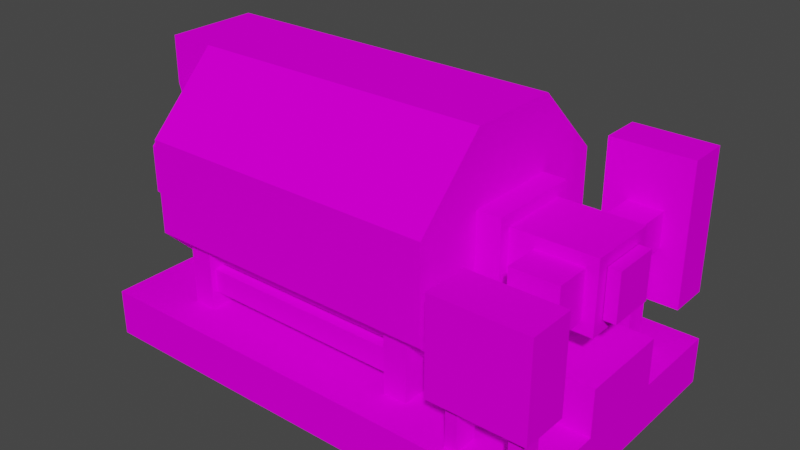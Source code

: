 # Source: boiler_multiblock.blend  (saved by Blender 2.83.19; exported with 4.5.12 LTS)
import bpy
from mathutils import Matrix  # noqa: F401  (used for matrix-valued properties, if any)

bpy.ops.wm.read_factory_settings(use_empty=True)
scene = bpy.context.scene
scene.name = 'Scene'

# ---- collections
col_collection = bpy.data.collections.new('Collection'); scene.collection.children.link(col_collection)
col_mesh = bpy.data.collections.new('Mesh'); scene.collection.children.link(col_mesh)
col_rig = bpy.data.collections.new('Rig'); scene.collection.children.link(col_rig)
col_collision = bpy.data.collections.new('Collision'); scene.collection.children.link(col_collision)
col_extras = bpy.data.collections.new('Extras'); scene.collection.children.link(col_extras)

# ---- images (referenced by path relative to the original .blend; pixels are not part of the script)
import os
ASSET_DIR = os.environ.get("B2B_ASSET_DIR", "")  # directory of the original .blend (textures are referenced by path, not embedded)
HERE = os.path.dirname(os.path.abspath(__file__))  # packed textures are extracted next to this script under _unpacked/

def load_image(name, relpath, width, height, colorspace="sRGB"):
    """Load a texture the original file referenced (path relative to the .blend, or extracted next to this script)."""
    p = next((c for c in (os.path.join(HERE, relpath), os.path.join(ASSET_DIR, relpath)) if relpath and os.path.exists(c)), "")
    if p:
        img = bpy.data.images.load(p, check_existing=True)
        img.name = name
    else:  # same state as the original file: an image datablock whose file is absent (Cycles renders it pink)
        img = bpy.data.images.new(name, width, height)
        img.source = "FILE"
        img.filepath = "//" + (relpath or name)
    img.colorspace_settings.name = colorspace
    return img
img_metal_multiblock_boiler = load_image('metal_multiblock_boiler', 'metal_multiblock_boiler', 1024, 1024, 'sRGB')
img_metal_multiblock_boiler_png = load_image('metal_multiblock_boiler.png', 'metal_multiblock_boiler.png', 1024, 1024, 'sRGB')

# ---- materials (node trees are filled in below, after node groups)
mat_boiler = bpy.data.materials.new('boiler')
mat_boiler.use_transparent_shadow = False
mat_boiler.roughness = 1.0
mat_boiler.specular_intensity = 0.0

# ---- material node trees
mat_boiler.use_nodes = True; mat_boiler.node_tree.nodes.clear()
_N = mat_boiler.node_tree.nodes; _L = mat_boiler.node_tree.links
n0 = _N.new('ShaderNodeBsdfPrincipled'); n0.name = 'Principled BSDF'; n0.location = (10, 300)
n0.distribution = 'GGX'
n0.subsurface_method = 'BURLEY'
n0.inputs[2].default_value = 1.0
n0.inputs[3].default_value = 1.45
n0.inputs[13].default_value = 0.0
n0.inputs[27].default_value = (0.0, 0.0, 0.0, 1.0)
n0.inputs[28].default_value = 1.0
n1 = _N.new('ShaderNodeOutputMaterial'); n1.name = 'Material Output'; n1.location = (300, 300)
n2 = _N.new('ShaderNodeTexImage'); n2.name = 'Image Texture'; n2.location = (-300, 600)
n2.image = img_metal_multiblock_boiler
n3 = _N.new('ShaderNodeTexImage'); n3.name = 'Image Texture.001'; n3.location = (-280, 280)
n3.image = img_metal_multiblock_boiler_png
n3.interpolation = 'Closest'
_L.new(n0.outputs[0], n1.inputs[0])
_L.new(n3.outputs[0], n0.inputs[0])
n1.is_active_output = True

# ---- world
world_world = bpy.data.worlds.new('World'); scene.world = world_world
world_world.use_nodes = True; world_world.node_tree.nodes.clear()
_N = world_world.node_tree.nodes; _L = world_world.node_tree.links
n0 = _N.new('ShaderNodeOutputWorld'); n0.name = 'World Output'; n0.location = (300, 300)
n1 = _N.new('ShaderNodeBackground'); n1.name = 'Background'; n1.location = (10, 300)
n1.inputs[0].default_value = (0.05088, 0.05088, 0.05088, 1.0)
_L.new(n1.outputs[0], n0.inputs[0])
n0.is_active_output = True
world_world.color = (0.05088, 0.05088, 0.05088)
world_world.use_sun_shadow = False
world_world.sun_shadow_jitter_overblur = 0.0

# ---- meshes
me_base = bpy.data.meshes.new('base')
me_base.from_pydata([(-1.875, 0.0, 0.0), (-1.875, 1.5, 0.0), (-1.5, 1.5, 0.0), (-1.5, 0.0, 0.0), (-1.875, 0.5, 0.5), (-1.875, 1.0, 0.5), (-1.5, 0.5, 0.5), (-1.5, 1.0, 0.5), (-1.5, 0.0, -1.0), (-1.5, 1.5, -1.0), (-1.875, 1.5, -1.0), (-1.875, 0.0, -1.0), (-1.5, 0.5, -1.5), (-1.5, 1.0, -1.5), (-1.875, 0.5, -1.5), (-1.875, 1.0, -1.5), (-1.5, 0.375, 0.0), (-1.875, 0.375, 0.0), (-2.0, 0.0, 0.0), (-1.5, 0.375, -1.0), (-2.0, 0.0, -1.0), (-1.875, 0.375, -1.0), (-1.5, 1.125, 0.0), (-2.0, 1.5, 0.0), (-1.875, 1.125, 0.0), (-1.5, 1.125, -1.0), (-1.875, 1.125, -1.0), (-2.0, 1.5, -1.0), (-1.5, 2.0, 0.0), (-2.0, 2.0, 0.0), (-1.5, 2.0, -1.0), (-2.0, 2.0, -1.0), (-1.5, -0.5, 0.0), (-2.0, -0.5, 0.0), (-1.5, -0.5, -1.0), (-2.0, -0.5, -1.0), (-1.875, 1.125, 0.0), (-1.875, 1.125, -1.0), (2.688, 0.5625, -0.875), (2.688, 0.9375, -0.875), (2.312, 0.9375, -0.875), (2.312, 0.5625, -0.875), (2.688, 0.5625, -1.0), (2.688, 0.9375, -1.0), (2.312, 0.5625, -1.0), (2.312, 0.9375, -1.0), (2.75, 0.5, 0.25), (2.75, 1.0, 0.25), (2.25, 1.0, 0.25), (2.25, 0.5, 0.25), (2.75, 0.5, -0.125), (2.75, 1.0, -0.125), (2.25, 0.5, -0.125), (2.25, 1.0, -0.125), (1.25, -0.3205, 0.5625), (1.25, -0.0705, 0.5625), (-1.0, -0.0705, 0.5625), (-1.0, -0.3205, 0.5625), (1.25, -0.3205, 0.4375), (1.25, -0.0705, 0.4375), (-1.0, -0.3205, 0.4375), (-1.0, -0.0705, 0.4375), (1.25, -0.3205, -1.438), (1.25, -0.0705, -1.438), (-1.0, -0.0705, -1.438), (-1.0, -0.3205, -1.438), (1.25, -0.3205, -1.562), (1.25, -0.0705, -1.562), (-1.0, -0.3205, -1.562), (-1.0, -0.0705, -1.562), (1.5, -0.5, 0.625), (1.5, 0.125, 0.625), (1.25, 0.125, 0.625), (1.25, -0.5, 0.625), (1.5, -0.5, 0.375), (1.5, -0.125, 0.375), (1.25, -0.5, 0.375), (1.25, -0.125, 0.375), (-1.0, -0.5, 0.625), (-1.0, 0.125, 0.625), (-1.25, 0.125, 0.625), (-1.25, -0.5, 0.625), (-1.0, -0.5, 0.375), (-1.0, -0.125, 0.375), (-1.25, -0.5, 0.375), (-1.25, -0.125, 0.375), (-1.25, -0.5, -1.625), (-1.25, 0.125, -1.625), (-1.0, 0.125, -1.625), (-1.0, -0.5, -1.625), (-1.25, -0.5, -1.375), (-1.25, -0.125, -1.375), (-1.0, -0.5, -1.375), (-1.0, -0.125, -1.375), (2.938, 0.0, -1.562), (2.938, 1.5, -1.562), (2.062, 1.5, -1.562), (2.062, 0.0, -1.562), (2.938, 0.0, -2.0), (2.938, 1.5, -2.0), (2.062, 0.0, -2.0), (2.062, 1.5, -2.0), (2.625, 0.625, -1.0), (2.625, 0.875, -1.0), (2.375, 0.875, -1.0), (2.375, 0.625, -1.0), (2.625, 0.625, -1.188), (2.625, 0.875, -1.188), (2.375, 0.625, -1.188), (2.375, 0.875, -1.188), (2.688, 0.5625, -1.188), (2.688, 0.9375, -1.188), (2.312, 0.9375, -1.188), (2.312, 0.5625, -1.188), (2.688, 0.5625, -1.562), (2.688, 0.9375, -1.562), (2.312, 0.5625, -1.562), (2.312, 0.9375, -1.562), (2.625, -0.375, -1.25), (2.625, 0.5625, -1.25), (2.375, 0.5625, -1.25), (2.375, -0.375, -1.25), (2.625, -0.375, -1.5), (2.625, 0.5625, -1.5), (2.375, -0.375, -1.5), (2.375, 0.5625, -1.5), (2.688, -0.5, -1.188), (2.688, -0.375, -1.188), (2.312, -0.375, -1.188), (2.312, -0.5, -1.188), (2.688, -0.5, -1.562), (2.688, -0.375, -1.562), (2.312, -0.5, -1.562), (2.312, -0.375, -1.562), (3.0, -0.5, 0.0), (3.0, 0.0, 0.0), (2.0, 0.0, 0.0), (2.0, -0.5, 0.0), (3.0, -0.5, -1.0), (3.0, 0.0, -1.0), (2.0, -0.5, -1.0), (2.0, 0.0, -1.0), (3.0, 0.5, -0.25), (3.0, 1.0, -0.25), (2.875, 1.0, -0.25), (2.875, 0.5, -0.25), (3.0, 0.5, -0.75), (3.0, 1.0, -0.75), (2.875, 0.5, -0.75), (2.875, 1.0, -0.75), (2.25, -0.5, 0.875), (2.25, 0.0, 0.875), (2.125, 0.0, 0.875), (2.125, -0.5, 0.875), (2.25, -0.5, 0.625), (2.25, 0.0, 0.625), (2.125, -0.5, 0.625), (2.125, 0.0, 0.625), (2.875, -0.5, 0.875), (2.875, 0.0, 0.875), (2.75, 0.0, 0.875), (2.75, -0.5, 0.875), (2.875, -0.5, 0.625), (2.875, 0.0, 0.625), (2.75, -0.5, 0.625), (2.75, 0.0, 0.625), (2.0, 0.25, 0.0), (2.0, 1.25, 0.0), (1.75, 1.25, 0.0), (1.75, 0.25, 0.0), (2.0, 0.25, -1.0), (2.0, 1.25, -1.0), (1.75, 0.25, -1.0), (1.75, 1.25, -1.0), (2.869, 0.375, -0.125), (2.869, 1.125, -0.125), (1.994, 1.125, -0.125), (1.994, 0.375, -0.125), (2.869, 0.375, -0.875), (2.869, 1.125, -0.875), (1.994, 0.375, -0.875), (1.994, 1.125, -0.875), (3.0, 0.0, 1.0), (3.0, 1.0, 1.0), (2.0, 1.0, 1.0), (2.0, 0.0, 1.0), (3.0, 0.0, 0.5), (3.0, 1.0, 0.5), (2.0, 0.0, 0.5), (2.0, 1.0, 0.5), (1.25, -0.5, -1.625), (1.25, 0.125, -1.625), (1.5, 0.125, -1.625), (1.5, -0.5, -1.625), (1.25, -0.5, -1.375), (1.25, -0.125, -1.375), (1.5, -0.5, -1.375), (1.5, -0.125, -1.375), (1.75, 2.0, -1.0), (1.75, 1.25, -1.75), (-1.5, 1.25, -1.75), (-1.5, 2.0, -1.0), (1.75, 2.0, 0.0), (1.75, 1.25, 0.75), (-1.5, 2.0, 0.0), (-1.5, 1.25, 0.75), (1.75, -0.5, 0.0), (1.75, 0.25, 0.75), (-1.5, 0.25, 0.75), (-1.5, -0.5, 0.0), (1.75, -0.5, -1.0), (1.75, 0.25, -1.75), (-1.5, -0.5, -1.0), (-1.5, 0.25, -1.75), (1.75, 1.25, 0.75), (-1.5, 1.25, 0.75), (1.75, 1.25, -1.75), (-1.5, 1.25, -1.75), (3.0, -1.0, 1.0), (3.0, -0.5, 1.0), (-2.0, -0.5, 1.0), (-2.0, -1.0, 1.0), (3.0, -1.0, -2.0), (3.0, -0.5, -2.0), (-2.0, -1.0, -2.0), (-2.0, -0.5, -2.0)], [], [(4, 5, 1, 0), (6, 7, 5, 4), (1, 5, 7, 2), (4, 0, 3, 6), (14, 15, 13, 12), (11, 10, 15, 14), (9, 13, 15, 10), (12, 8, 11, 14), (3, 16, 17, 18), (20, 21, 19, 8), (18, 17, 21, 20), (22, 2, 23, 24), (26, 27, 9, 25), (24, 23, 27, 26), (2, 28, 29, 23), (27, 31, 30, 9), (23, 29, 31, 27), (28, 30, 31, 29), (32, 3, 18, 33), (35, 20, 8, 34), (33, 18, 20, 35), (17, 36, 37, 21), (42, 43, 39, 38), (44, 45, 43, 42), (41, 40, 45, 44), (39, 43, 45, 40), (42, 38, 41, 44), (46, 47, 48, 49), (50, 51, 47, 46), (49, 48, 53, 52), (47, 51, 53, 48), (50, 46, 49, 52), (54, 55, 56, 57), (60, 61, 59, 58), (55, 59, 61, 56), (58, 54, 57, 60), (62, 63, 64, 65), (68, 69, 67, 66), (63, 67, 69, 64), (66, 62, 65, 68), (70, 71, 72, 73), (74, 75, 71, 70), (76, 77, 75, 74), (73, 72, 77, 76), (78, 79, 80, 81), (82, 83, 79, 78), (84, 85, 83, 82), (81, 80, 85, 84), (86, 87, 88, 89), (90, 91, 87, 86), (92, 93, 91, 90), (89, 88, 93, 92), (94, 95, 96, 97), (98, 99, 95, 94), (100, 101, 99, 98), (97, 96, 101, 100), (95, 99, 101, 96), (98, 94, 97, 100), (106, 107, 103, 102), (105, 104, 109, 108), (103, 107, 109, 104), (106, 102, 105, 108), (110, 111, 112, 113), (114, 115, 111, 110), (113, 112, 117, 116), (111, 115, 117, 112), (114, 110, 113, 116), (118, 119, 120, 121), (122, 123, 119, 118), (124, 125, 123, 122), (121, 120, 125, 124), (126, 127, 128, 129), (130, 131, 127, 126), (132, 133, 131, 130), (129, 128, 133, 132), (127, 131, 133, 128), (134, 135, 136, 137), (138, 139, 135, 134), (140, 141, 139, 138), (137, 136, 141, 140), (135, 139, 141, 136), (142, 143, 144, 145), (146, 147, 143, 142), (148, 149, 147, 146), (143, 147, 149, 144), (146, 142, 145, 148), (150, 151, 152, 153), (154, 155, 151, 150), (156, 157, 155, 154), (153, 152, 157, 156), (158, 159, 160, 161), (162, 163, 159, 158), (164, 165, 163, 162), (161, 160, 165, 164), (166, 167, 168, 169), (170, 171, 167, 166), (172, 173, 171, 170), (167, 171, 173, 168), (170, 166, 169, 172), (174, 175, 176, 177), (178, 179, 175, 174), (180, 181, 179, 178), (175, 179, 181, 176), (178, 174, 177, 180), (182, 183, 184, 185), (186, 187, 183, 182), (188, 189, 187, 186), (185, 184, 189, 188), (183, 187, 189, 184), (186, 182, 185, 188), (190, 191, 192, 193), (194, 195, 191, 190), (196, 197, 195, 194), (193, 192, 197, 196), (198, 199, 200, 201), (202, 203, 199, 198), (204, 205, 203, 202), (201, 200, 205, 204), (202, 198, 201, 204), (206, 207, 208, 209), (210, 211, 207, 206), (212, 213, 211, 210), (209, 208, 213, 212), (207, 214, 215, 208), (211, 216, 214, 207), (213, 217, 216, 211), (208, 215, 217, 213), (218, 219, 220, 221), (222, 223, 219, 218), (224, 225, 223, 222), (221, 220, 225, 224), (219, 223, 225, 220), (222, 218, 221, 224)])
_uv = me_base.uv_layers.new(name='UVMap')
_uv.uv.foreach_set('vector', [0.75, 0.5938, 0.75, 0.6562, 0.8125, 0.7188, 0.8125, 0.5312, 0.6719, 0.5625, 0.6719, 0.625, 0.625, 0.625, 0.625, 0.5625, 0.7188, 0.5625, 0.7188, 0.6484, 0.6719, 0.6484, 0.6719, 0.5625, 0.7188, 0.5625, 0.7188, 0.6484, 0.6719, 0.6484, 0.6719, 0.5625, 0.6719, 0.5625, 0.6719, 0.625, 0.625, 0.625, 0.625, 0.5625, 0.8125, 0.5312, 0.8125, 0.7188, 0.75, 0.6562, 0.75, 0.5938, 0.7188, 0.5625, 0.7188, 0.6484, 0.6719, 0.6484, 0.6719, 0.5625, 0.7188, 0.5625, 0.7188, 0.6484, 0.6719, 0.6484, 0.6719, 0.5625, 0.1094, 0.6719, 0.1094, 0.7188, 0.0625, 0.7188, 0.04688, 0.6719, 0.1094, 0.6719, 0.09375, 0.7188, 0.04688, 0.7188, 0.04688, 0.6719, 0.875, 0.8906, 0.875, 0.9375, 0.75, 0.9375, 0.75, 0.8906, 0.1094, 0.6719, 0.1094, 0.7188, 0.04688, 0.7188, 0.0625, 0.6719, 0.09375, 0.6719, 0.1094, 0.7188, 0.04688, 0.7188, 0.04688, 0.6719, 0.875, 0.8125, 0.875, 0.8594, 0.75, 0.8594, 0.75, 0.8125, 0.8125, 0.8125, 0.8125, 0.875, 0.75, 0.875, 0.75, 0.8125, 0.875, 0.8125, 0.875, 0.875, 0.8125, 0.875, 0.8125, 0.8125, 0.875, 0.8125, 0.875, 0.875, 0.75, 0.875, 0.75, 0.8125, 0.6875, 0.75, 0.6875, 0.875, 0.625, 0.875, 0.625, 0.75, 0.8125, 0.875, 0.8125, 0.9375, 0.75, 0.9375, 0.75, 0.875, 0.875, 0.875, 0.875, 0.9375, 0.8125, 0.9375, 0.8125, 0.875, 0.75, 0.875, 0.75, 0.9375, 0.625, 0.9375, 0.625, 0.875, 0.875, 0.7188, 0.875, 0.8125, 0.75, 0.8125, 0.75, 0.7188, 0.6719, 0.7031, 0.6719, 0.75, 0.6562, 0.75, 0.6562, 0.7031, 0.7031, 0.7031, 0.7031, 0.75, 0.6562, 0.75, 0.6562, 0.7031, 0.6719, 0.7031, 0.6719, 0.75, 0.6562, 0.75, 0.6562, 0.7031, 0.6719, 0.7031, 0.6719, 0.75, 0.6562, 0.75, 0.6562, 0.7031, 0.6719, 0.7031, 0.6719, 0.75, 0.6562, 0.75, 0.6562, 0.7031, 0.4688, 0.1875, 0.4688, 0.25, 0.4062, 0.25, 0.4062, 0.1875, 0.5156, 0.1875, 0.5156, 0.25, 0.4688, 0.25, 0.4688, 0.1875, 0.5156, 0.1875, 0.5156, 0.25, 0.4688, 0.25, 0.4688, 0.1875, 0.5156, 0.1875, 0.5156, 0.25, 0.4688, 0.25, 0.4688, 0.1875, 0.5156, 0.1875, 0.5156, 0.25, 0.4688, 0.25, 0.4688, 0.1875, 0.75, 0.8125, 0.7188, 0.8125, 0.7188, 0.5312, 0.75, 0.5312, 0.75, 0.8125, 0.7188, 0.8125, 0.7188, 0.5312, 0.75, 0.5312, 0.75, 0.8125, 0.7344, 0.8125, 0.7344, 0.5312, 0.75, 0.5312, 0.75, 0.8125, 0.7344, 0.8125, 0.7344, 0.5312, 0.75, 0.5312, 0.75, 0.8125, 0.7188, 0.8125, 0.7188, 0.5312, 0.75, 0.5312, 0.75, 0.8125, 0.7188, 0.8125, 0.7188, 0.5312, 0.75, 0.5312, 0.75, 0.8125, 0.7344, 0.8125, 0.7344, 0.5312, 0.75, 0.5312, 0.75, 0.8125, 0.7344, 0.8125, 0.7344, 0.5312, 0.75, 0.5312, 0.6562, 0.6719, 0.6562, 0.75, 0.625, 0.75, 0.625, 0.6719, 0.6562, 0.6719, 0.6562, 0.7188, 0.625, 0.75, 0.625, 0.6719, 0.6562, 0.6719, 0.6562, 0.7188, 0.625, 0.7188, 0.625, 0.6719, 0.6562, 0.6719, 0.6562, 0.75, 0.625, 0.7188, 0.625, 0.6719, 0.6562, 0.6719, 0.6562, 0.75, 0.625, 0.75, 0.625, 0.6719, 0.6562, 0.6719, 0.6562, 0.7188, 0.625, 0.75, 0.625, 0.6719, 0.6562, 0.6719, 0.6562, 0.7188, 0.625, 0.7188, 0.625, 0.6719, 0.6562, 0.6719, 0.6562, 0.75, 0.625, 0.7188, 0.625, 0.6719, 0.6562, 0.6719, 0.6562, 0.75, 0.625, 0.75, 0.625, 0.6719, 0.6562, 0.6719, 0.6562, 0.7188, 0.625, 0.75, 0.625, 0.6719, 0.6562, 0.6719, 0.6562, 0.7188, 0.625, 0.7188, 0.625, 0.6719, 0.6562, 0.6719, 0.6562, 0.75, 0.625, 0.7188, 0.625, 0.6719, 0.2188, 0.0, 0.2188, 0.1875, 0.1094, 0.1875, 0.1094, 0.0, 0.2734, 0.0, 0.2734, 0.1875, 0.2188, 0.1875, 0.2188, 0.0, 0.1094, 0.0, 0.1094, 0.1875, 0.0, 0.1875, 0.0, 0.0, 0.2188, 0.0, 0.2188, 0.1875, 0.2734, 0.1875, 0.2734, 0.0, 0.3828, 0.1328, 0.3828, 0.1875, 0.2734, 0.1875, 0.2734, 0.1328, 0.3828, 0.1328, 0.3828, 0.1875, 0.2734, 0.1875, 0.2734, 0.1328, 0.8438, 0.625, 0.8125, 0.625, 0.8125, 0.6016, 0.8438, 0.6016, 0.8438, 0.625, 0.8125, 0.625, 0.8125, 0.6016, 0.8438, 0.6016, 0.8438, 0.625, 0.8125, 0.625, 0.8125, 0.6016, 0.8438, 0.6016, 0.8438, 0.625, 0.8125, 0.625, 0.8125, 0.6016, 0.8438, 0.6016, 0.7031, 0.7031, 0.7031, 0.75, 0.6562, 0.75, 0.6562, 0.7031, 0.7031, 0.7031, 0.7031, 0.75, 0.6562, 0.75, 0.6562, 0.7031, 0.7031, 0.7031, 0.7031, 0.75, 0.6562, 0.75, 0.6562, 0.7031, 0.7031, 0.7031, 0.7031, 0.75, 0.6562, 0.75, 0.6562, 0.7031, 0.7031, 0.7031, 0.7031, 0.75, 0.6562, 0.75, 0.6562, 0.7031, 0.8438, 0.6016, 0.8438, 0.7188, 0.8125, 0.7188, 0.8125, 0.6016, 0.8438, 0.6016, 0.8438, 0.7188, 0.8125, 0.7188, 0.8125, 0.6016, 0.8438, 0.6016, 0.8438, 0.7188, 0.8125, 0.7188, 0.8125, 0.6016, 0.8438, 0.6016, 0.8438, 0.7188, 0.8125, 0.7188, 0.8125, 0.6016, 0.7031, 0.7031, 0.7031, 0.7188, 0.6562, 0.7188, 0.6562, 0.7031, 0.7031, 0.7031, 0.7031, 0.7188, 0.6562, 0.7188, 0.6562, 0.7031, 0.7031, 0.7031, 0.7031, 0.7188, 0.6562, 0.7188, 0.6562, 0.7031, 0.7031, 0.7031, 0.7031, 0.7188, 0.6562, 0.7188, 0.6562, 0.7031, 0.7031, 0.7031, 0.7031, 0.75, 0.6562, 0.75, 0.6562, 0.7031, 0.875, 0.875, 0.875, 0.9375, 0.75, 0.9375, 0.75, 0.875, 0.75, 0.875, 0.75, 0.9375, 0.625, 0.9375, 0.625, 0.875, 0.875, 0.875, 0.875, 0.9375, 0.75, 0.9375, 0.75, 0.875, 0.875, 0.875, 0.875, 0.9375, 0.75, 0.9375, 0.75, 0.875, 0.875, 0.8125, 0.875, 0.9375, 0.75, 0.9375, 0.75, 0.8125, 0.4766, 0.1875, 0.4766, 0.25, 0.4609, 0.25, 0.4609, 0.1875, 0.4688, 0.1875, 0.4688, 0.25, 0.4062, 0.25, 0.4062, 0.1875, 0.4766, 0.1875, 0.4766, 0.25, 0.4609, 0.25, 0.4609, 0.1875, 0.4766, 0.1875, 0.4766, 0.25, 0.4609, 0.25, 0.4609, 0.1875, 0.4766, 0.1875, 0.4766, 0.25, 0.4609, 0.25, 0.4609, 0.1875, 0.75, 0.8125, 0.75, 0.875, 0.7344, 0.875, 0.7344, 0.8125, 0.7344, 0.8125, 0.7344, 0.875, 0.7031, 0.875, 0.7031, 0.8125, 0.75, 0.8125, 0.75, 0.875, 0.7344, 0.875, 0.7344, 0.8125, 0.7344, 0.8125, 0.7344, 0.875, 0.7031, 0.875, 0.7031, 0.8125, 0.75, 0.8125, 0.75, 0.875, 0.7344, 0.875, 0.7344, 0.8125, 0.7344, 0.8125, 0.7344, 0.875, 0.7031, 0.875, 0.7031, 0.8125, 0.75, 0.8125, 0.75, 0.875, 0.7344, 0.875, 0.7344, 0.8125, 0.7344, 0.8125, 0.7344, 0.875, 0.7031, 0.875, 0.7031, 0.8125, 0.75, 0.6875, 0.75, 0.8125, 0.7188, 0.8125, 0.7188, 0.6875, 0.875, 0.8125, 0.875, 0.9375, 0.75, 0.9375, 0.75, 0.8125, 0.75, 0.6875, 0.75, 0.8125, 0.7188, 0.8125, 0.7188, 0.6875, 0.75, 0.6875, 0.75, 0.8125, 0.7188, 0.8125, 0.7188, 0.6875, 0.75, 0.6875, 0.75, 0.8125, 0.7188, 0.8125, 0.7188, 0.6875, 0.8125, 0.4375, 0.7188, 0.4375, 0.7188, 0.3281, 0.8125, 0.3281, 0.8125, 0.4375, 0.8125, 0.5312, 0.7188, 0.5312, 0.7188, 0.4375, 0.8125, 0.4375, 0.7188, 0.4375, 0.7188, 0.3281, 0.8125, 0.3281, 0.8125, 0.4375, 0.7188, 0.4375, 0.7188, 0.3281, 0.8125, 0.3281, 0.8125, 0.4375, 0.7188, 0.4375, 0.7188, 0.3281, 0.8125, 0.3281, 1.0, 0.8125, 1.0, 0.9375, 0.875, 0.9375, 0.875, 0.8125, 0.875, 0.8125, 0.875, 0.9375, 0.8125, 0.9375, 0.8125, 0.8125, 0.875, 0.8125, 0.875, 0.9375, 0.75, 0.9375, 0.75, 0.8125, 0.8125, 0.8125, 0.8125, 0.9375, 0.75, 0.9375, 0.75, 0.8125, 0.875, 0.875, 0.875, 0.9375, 0.75, 0.9375, 0.75, 0.875, 0.875, 0.8125, 0.875, 0.875, 0.75, 0.875, 0.75, 0.8125, 0.6562, 0.6719, 0.6562, 0.75, 0.625, 0.75, 0.625, 0.6719, 0.6562, 0.6719, 0.6562, 0.7188, 0.625, 0.75, 0.625, 0.6719, 0.6562, 0.6719, 0.6562, 0.7188, 0.625, 0.7188, 0.625, 0.6719, 0.6562, 0.6719, 0.6562, 0.75, 0.625, 0.7188, 0.625, 0.6719, 0.0, 0.3125, 0.0, 0.4453, 0.4062, 0.4453, 0.4062, 0.3125, 0.5, 0.5625, 0.4062, 0.4688, 0.7188, 0.4688, 0.625, 0.5625, 0.0, 0.3125, 0.0, 0.4453, 0.4062, 0.4453, 0.4062, 0.3125, 0.5, 0.5625, 0.4062, 0.4688, 0.7188, 0.4688, 0.625, 0.5625, 0.4062, 0.1875, 0.4062, 0.3125, 0.0, 0.3125, 0.0, 0.1875, 0.4062, 0.3125, 0.4062, 0.4453, 0.0, 0.4453, 0.0, 0.3125, 0.625, 0.25, 0.7188, 0.3438, 0.4062, 0.3438, 0.5, 0.25, 0.4062, 0.3125, 0.4062, 0.4453, 0.0, 0.4453, 0.0, 0.3125, 0.625, 0.25, 0.7188, 0.3438, 0.4062, 0.3438, 0.5, 0.25, 0.4062, 0.4375, 0.4062, 0.5625, 0.0, 0.5625, 0.0, 0.4375, 0.7188, 0.3438, 0.7188, 0.4688, 0.4062, 0.4688, 0.4062, 0.3438, 0.4062, 0.4375, 0.4062, 0.5625, 0.0, 0.5625, 0.0, 0.4375, 0.7188, 0.3438, 0.7188, 0.4688, 0.4062, 0.4688, 0.4062, 0.3438, 0.625, 0.5625, 0.625, 0.625, 0.0, 0.625, 0.0, 0.5625, 1.0, 0.9375, 1.0, 1.0, 0.625, 1.0, 0.625, 0.9375, 0.625, 0.5625, 0.625, 0.625, 0.0, 0.625, 0.0, 0.5625, 1.0, 0.9375, 1.0, 1.0, 0.625, 1.0, 0.625, 0.9375, 0.625, 0.625, 0.625, 1.0, 0.0, 1.0, 0.0, 0.625, 0.625, 0.625, 0.625, 1.0, 0.0, 1.0, 0.0, 0.625])
me_base.materials.append(mat_boiler)
me_base.use_remesh_fix_poles = True
me_base.use_remesh_preserve_attributes = False
me_base.use_mirror_vertex_groups = False
me_base.update()
me_base.normals_split_custom_set([tuple(v) for v in zip(*[iter([-1.0, 0.0, 0.0, -1.0, 0.0, 0.0, -1.0, 0.0, 0.0, -1.0, 0.0, 0.0, 0.0, 0.0, 1.0, 0.0, 0.0, 1.0, 0.0, 0.0, 1.0, 0.0, 0.0, 1.0, 0.0, 0.7071, 0.7071, 0.0, 0.7071, 0.7071, 0.0, 0.7071, 0.7071, 0.0, 0.7071, 0.7071, 0.0, -0.7071, 0.7071, 0.0, -0.7071, 0.7071, 0.0, -0.7071, 0.7071, 0.0, -0.7071, 0.7071, 0.0, 0.0, -1.0, 0.0, 0.0, -1.0, 0.0, 0.0, -1.0, 0.0, 0.0, -1.0, -1.0, 0.0, 0.0, -1.0, 0.0, 0.0, -1.0, 0.0, 0.0, -1.0, 0.0, 0.0, 0.0, 0.7071, -0.7071, 0.0, 0.7071, -0.7071, 0.0, 0.7071, -0.7071, 0.0, 0.7071, -0.7071, 0.0, -0.7071, -0.7071, 0.0, -0.7071, -0.7071, 0.0, -0.7071, -0.7071, 0.0, -0.7071, -0.7071, 0.0, 0.0, 1.0, 0.0, 0.0, 1.0, 0.0, 0.0, 1.0, 0.0, 0.0, 1.0, 0.0, 0.0, -1.0, 0.0, 0.0, -1.0, 0.0, 0.0, -1.0, 0.0, 0.0, -1.0, -0.9487, 0.3162, 0.0, -0.5847, 0.8113, -2.807e-05, -0.5847, 0.8113, 2.793e-05, -0.9487, 0.3162, 0.0, 0.0, 0.0, 1.0, 0.0, 0.0, 1.0, 0.0, 0.0, 1.0, 0.0, 0.0, 1.0, 0.0, 0.0, -1.0, 0.0, 0.0, -1.0, 0.0, 0.0, -1.0, 0.0, 0.0, -1.0, -0.9487, -0.3162, 0.0, -0.9487, -0.3162, 0.0, -0.9487, -0.3162, 0.0, -0.9487, -0.3162, 0.0, 0.0, 0.0, 1.0, 0.0, 0.0, 1.0, 0.0, 0.0, 1.0, 0.0, 0.0, 1.0, 0.0, 0.0, -1.0, 0.0, 0.0, -1.0, 0.0, 0.0, -1.0, 0.0, 0.0, -1.0, -1.0, 0.0, 0.0, -1.0, 0.0, 0.0, -1.0, 0.0, 0.0, -1.0, 0.0, 0.0, 0.0, 1.0, 0.0, 0.0, 1.0, 0.0, 0.0, 1.0, 0.0, 0.0, 1.0, 0.0, 0.0, 0.0, 1.0, 0.0, 0.0, 1.0, 0.0, 0.0, 1.0, 0.0, 0.0, 1.0, 0.0, 0.0, -1.0, 0.0, 0.0, -1.0, 0.0, 0.0, -1.0, 0.0, 0.0, -1.0, -1.0, 0.0, 0.0, -1.0, 0.0, 0.0, -1.0, 0.0, 0.0, -1.0, 0.0, 0.0, -1.0, 0.0, 0.0, -1.0, 0.0, 0.0, -1.0, 0.0, 0.0, -1.0, 0.0, 0.0, 1.0, 0.0, 0.0, 1.0, 0.0, 0.0, 1.0, 0.0, 0.0, 1.0, 0.0, 0.0, 0.0, 0.0, -1.0, 0.0, 0.0, -1.0, 0.0, 0.0, -1.0, 0.0, 0.0, -1.0, -1.0, 0.0, 0.0, -1.0, 0.0, 0.0, -1.0, 0.0, 0.0, -1.0, 0.0, 0.0, 0.0, 1.0, 0.0, 0.0, 1.0, 0.0, 0.0, 1.0, 0.0, 0.0, 1.0, 0.0, 0.0, -1.0, 0.0, 0.0, -1.0, 0.0, 0.0, -1.0, 0.0, 0.0, -1.0, 0.0, 0.0, 0.0, 1.0, 0.0, 0.0, 1.0, 0.0, 0.0, 1.0, 0.0, 0.0, 1.0, 1.0, 0.0, 0.0, 1.0, 0.0, 0.0, 1.0, 0.0, 0.0, 1.0, 0.0, 0.0, -1.0, 0.0, 0.0, -1.0, 0.0, 0.0, -1.0, 0.0, 0.0, -1.0, 0.0, 0.0, 0.0, 1.0, 0.0, 0.0, 1.0, 0.0, 0.0, 1.0, 0.0, 0.0, 1.0, 0.0, 0.0, -1.0, 0.0, 0.0, -1.0, 0.0, 0.0, -1.0, 0.0, 0.0, -1.0, 0.0, 0.0, 0.0, 1.0, 0.0, 0.0, 1.0, 0.0, 0.0, 1.0, 0.0, 0.0, 1.0, 0.0, 0.0, -1.0, 0.0, 0.0, -1.0, 0.0, 0.0, -1.0, 0.0, 0.0, -1.0, 0.0, 1.0, 0.0, 0.0, 1.0, 0.0, 0.0, 1.0, 0.0, 0.0, 1.0, 0.0, 0.0, -1.0, 0.0, 0.0, -1.0, 0.0, 0.0, -1.0, 0.0, 0.0, -1.0, 0.0, 0.0, 0.0, 1.0, 0.0, 0.0, 1.0, 0.0, 0.0, 1.0, 0.0, 0.0, 1.0, 0.0, 0.0, -1.0, 0.0, 0.0, -1.0, 0.0, 0.0, -1.0, 0.0, 0.0, -1.0, 0.0, 1.0, 0.0, 0.0, 1.0, 0.0, 0.0, 1.0, 0.0, 0.0, 1.0, 0.0, 0.0, -1.0, 0.0, 0.0, -1.0, 0.0, 0.0, -1.0, 0.0, 0.0, -1.0, 0.0, 0.0, 0.0, 1.0, 0.0, 0.0, 1.0, 0.0, 0.0, 1.0, 0.0, 0.0, 1.0, 1.0, 0.0, 0.0, 1.0, 0.0, 0.0, 1.0, 0.0, 0.0, 1.0, 0.0, 0.0, 0.0, 0.0, -1.0, 0.0, 0.0, -1.0, 0.0, 0.0, -1.0, 0.0, 0.0, -1.0, -1.0, 0.0, 0.0, -1.0, 0.0, 0.0, -1.0, 0.0, 0.0, -1.0, 0.0, 0.0, 0.0, 0.0, 1.0, 0.0, 0.0, 1.0, 0.0, 0.0, 1.0, 0.0, 0.0, 1.0, 1.0, 0.0, 0.0, 1.0, 0.0, 0.0, 1.0, 0.0, 0.0, 1.0, 0.0, 0.0, 0.0, 0.0, -1.0, 0.0, 0.0, -1.0, 0.0, 0.0, -1.0, 0.0, 0.0, -1.0, -1.0, 0.0, 0.0, -1.0, 0.0, 0.0, -1.0, 0.0, 0.0, -1.0, 0.0, 0.0, 0.0, 0.0, -1.0, 0.0, 0.0, -1.0, 0.0, 0.0, -1.0, 0.0, 0.0, -1.0, -1.0, 0.0, 0.0, -1.0, 0.0, 0.0, -1.0, 0.0, 0.0, -1.0, 0.0, 0.0, 0.0, 0.0, 1.0, 0.0, 0.0, 1.0, 0.0, 0.0, 1.0, 0.0, 0.0, 1.0, 1.0, 0.0, 0.0, 1.0, 0.0, 0.0, 1.0, 0.0, 0.0, 1.0, 0.0, 0.0, 0.0, 0.0, 1.0, 0.0, 0.0, 1.0, 0.0, 0.0, 1.0, 0.0, 0.0, 1.0, 1.0, 0.0, 0.0, 1.0, 0.0, 0.0, 1.0, 0.0, 0.0, 1.0, 0.0, 0.0, 0.0, 0.0, -1.0, 0.0, 0.0, -1.0, 0.0, 0.0, -1.0, 0.0, 0.0, -1.0, -1.0, 0.0, 0.0, -1.0, 0.0, 0.0, -1.0, 0.0, 0.0, -1.0, 0.0, 0.0, 0.0, 1.0, 0.0, 0.0, 1.0, 0.0, 0.0, 1.0, 0.0, 0.0, 1.0, 0.0, 0.0, -1.0, 0.0, 0.0, -1.0, 0.0, 0.0, -1.0, 0.0, 0.0, -1.0, 0.0, 1.0, 0.0, 0.0, 1.0, 0.0, 0.0, 1.0, 0.0, 0.0, 1.0, 0.0, 0.0, -1.0, 0.0, 0.0, -1.0, 0.0, 0.0, -1.0, 0.0, 0.0, -1.0, 0.0, 0.0, 0.0, 1.0, 0.0, 0.0, 1.0, 0.0, 0.0, 1.0, 0.0, 0.0, 1.0, 0.0, 0.0, -1.0, 0.0, 0.0, -1.0, 0.0, 0.0, -1.0, 0.0, 0.0, -1.0, 0.0, 0.0, 0.0, 1.0, 0.0, 0.0, 1.0, 0.0, 0.0, 1.0, 0.0, 0.0, 1.0, 1.0, 0.0, 0.0, 1.0, 0.0, 0.0, 1.0, 0.0, 0.0, 1.0, 0.0, 0.0, -1.0, 0.0, 0.0, -1.0, 0.0, 0.0, -1.0, 0.0, 0.0, -1.0, 0.0, 0.0, 0.0, 1.0, 0.0, 0.0, 1.0, 0.0, 0.0, 1.0, 0.0, 0.0, 1.0, 0.0, 0.0, -1.0, 0.0, 0.0, -1.0, 0.0, 0.0, -1.0, 0.0, 0.0, -1.0, 0.0, 0.0, 0.0, 1.0, 0.0, 0.0, 1.0, 0.0, 0.0, 1.0, 0.0, 0.0, 1.0, 1.0, 0.0, 0.0, 1.0, 0.0, 0.0, 1.0, 0.0, 0.0, 1.0, 0.0, 0.0, 0.0, 0.0, -1.0, 0.0, 0.0, -1.0, 0.0, 0.0, -1.0, 0.0, 0.0, -1.0, -1.0, 0.0, 0.0, -1.0, 0.0, 0.0, -1.0, 0.0, 0.0, -1.0, 0.0, 0.0, 0.0, 0.0, 1.0, 0.0, 0.0, 1.0, 0.0, 0.0, 1.0, 0.0, 0.0, 1.0, 1.0, 0.0, 0.0, 1.0, 0.0, 0.0, 1.0, 0.0, 0.0, 1.0, 0.0, 0.0, 0.0, 0.0, -1.0, 0.0, 0.0, -1.0, 0.0, 0.0, -1.0, 0.0, 0.0, -1.0, -1.0, 0.0, 0.0, -1.0, 0.0, 0.0, -1.0, 0.0, 0.0, -1.0, 0.0, 0.0, 0.0, 1.0, 0.0, 0.0, 1.0, 0.0, 0.0, 1.0, 0.0, 0.0, 1.0, 0.0, 0.0, 0.0, 1.0, 0.0, 0.0, 1.0, 0.0, 0.0, 1.0, 0.0, 0.0, 1.0, 1.0, 0.0, 0.0, 1.0, 0.0, 0.0, 1.0, 0.0, 0.0, 1.0, 0.0, 0.0, 0.0, 0.0, -1.0, 0.0, 0.0, -1.0, 0.0, 0.0, -1.0, 0.0, 0.0, -1.0, -1.0, 0.0, 0.0, -1.0, 0.0, 0.0, -1.0, 0.0, 0.0, -1.0, 0.0, 0.0, 0.0, 1.0, 0.0, 0.0, 1.0, 0.0, 0.0, 1.0, 0.0, 0.0, 1.0, 0.0, 0.0, 0.0, 1.0, 0.0, 0.0, 1.0, 0.0, 0.0, 1.0, 0.0, 0.0, 1.0, 1.0, 0.0, 0.0, 1.0, 0.0, 0.0, 1.0, 0.0, 0.0, 1.0, 0.0, 0.0, 0.0, 0.0, -1.0, 0.0, 0.0, -1.0, 0.0, 0.0, -1.0, 0.0, 0.0, -1.0, 0.0, 1.0, 0.0, 0.0, 1.0, 0.0, 0.0, 1.0, 0.0, 0.0, 1.0, 0.0, 0.0, -1.0, 0.0, 0.0, -1.0, 0.0, 0.0, -1.0, 0.0, 0.0, -1.0, 0.0, 0.0, 0.0, 1.0, 0.0, 0.0, 1.0, 0.0, 0.0, 1.0, 0.0, 0.0, 1.0, 1.0, 0.0, 0.0, 1.0, 0.0, 0.0, 1.0, 0.0, 0.0, 1.0, 0.0, 0.0, 0.0, 0.0, -1.0, 0.0, 0.0, -1.0, 0.0, 0.0, -1.0, 0.0, 0.0, -1.0, -1.0, 0.0, 0.0, -1.0, 0.0, 0.0, -1.0, 0.0, 0.0, -1.0, 0.0, 0.0, 0.0, 0.0, 1.0, 0.0, 0.0, 1.0, 0.0, 0.0, 1.0, 0.0, 0.0, 1.0, 1.0, 0.0, 0.0, 1.0, 0.0, 0.0, 1.0, 0.0, 0.0, 1.0, 0.0, 0.0, 0.0, 0.0, -1.0, 0.0, 0.0, -1.0, 0.0, 0.0, -1.0, 0.0, 0.0, -1.0, -1.0, 0.0, 0.0, -1.0, 0.0, 0.0, -1.0, 0.0, 0.0, -1.0, 0.0, 0.0, 0.0, 0.0, 1.0, 0.0, 0.0, 1.0, 0.0, 0.0, 1.0, 0.0, 0.0, 1.0, 1.0, 0.0, 0.0, 1.0, 0.0, 0.0, 1.0, 0.0, 0.0, 1.0, 0.0, 0.0, 0.0, 0.0, -1.0, 0.0, 0.0, -1.0, 0.0, 0.0, -1.0, 0.0, 0.0, -1.0, 0.0, 1.0, 0.0, 0.0, 1.0, 0.0, 0.0, 1.0, 0.0, 0.0, 1.0, 0.0, 0.0, -1.0, 0.0, 0.0, -1.0, 0.0, 0.0, -1.0, 0.0, 0.0, -1.0, 0.0, 0.0, 0.0, 1.0, 0.0, 0.0, 1.0, 0.0, 0.0, 1.0, 0.0, 0.0, 1.0, 1.0, 0.0, 0.0, 1.0, 0.0, 0.0, 1.0, 0.0, 0.0, 1.0, 0.0, 0.0, 0.0, 0.0, -1.0, 0.0, 0.0, -1.0, 0.0, 0.0, -1.0, 0.0, 0.0, -1.0, 0.0, 1.0, 0.0, 0.0, 1.0, 0.0, 0.0, 1.0, 0.0, 0.0, 1.0, 0.0, 0.0, -1.0, 0.0, 0.0, -1.0, 0.0, 0.0, -1.0, 0.0, 0.0, -1.0, 0.0, 0.0, 0.0, 1.0, 0.0, 0.0, 1.0, 0.0, 0.0, 1.0, 0.0, 0.0, 1.0, 1.0, 0.0, 0.0, 1.0, 0.0, 0.0, 1.0, 0.0, 0.0, 1.0, 0.0, 0.0, 0.0, 0.0, -1.0, 0.0, 0.0, -1.0, 0.0, 0.0, -1.0, 0.0, 0.0, -1.0, -1.0, 0.0, 0.0, -1.0, 0.0, 0.0, -1.0, 0.0, 0.0, -1.0, 0.0, 0.0, 0.0, 1.0, 0.0, 0.0, 1.0, 0.0, 0.0, 1.0, 0.0, 0.0, 1.0, 0.0, 0.0, -1.0, 0.0, 0.0, -1.0, 0.0, 0.0, -1.0, 0.0, 0.0, -1.0, 0.0, 0.0, 0.0, -1.0, 0.0, 0.0, -1.0, 0.0, 0.0, -1.0, 0.0, 0.0, -1.0, -1.0, 0.0, 0.0, -1.0, 0.0, 0.0, -1.0, 0.0, 0.0, -1.0, 0.0, 0.0, 0.0, 0.0, 1.0, 0.0, 0.0, 1.0, 0.0, 0.0, 1.0, 0.0, 0.0, 1.0, 1.0, 0.0, 0.0, 1.0, 0.0, 0.0, 1.0, 0.0, 0.0, 1.0, 0.0, 0.0, 0.0, 0.7071, -0.7071, 0.0, 0.7071, -0.7071, 0.0, 0.7071, -0.7071, 0.0, 0.7071, -0.7071, 1.0, 0.0, 0.0, 1.0, 0.0, 0.0, 1.0, 0.0, 0.0, 1.0, 0.0, 0.0, 0.0, 0.7071, 0.7071, 0.0, 0.7071, 0.7071, 0.0, 0.7071, 0.7071, 0.0, 0.7071, 0.7071, -1.0, 0.0, 0.0, -1.0, 0.0, 0.0, -1.0, 0.0, 0.0, -1.0, 0.0, 0.0, 0.0, 1.0, 0.0, 0.0, 1.0, 0.0, 0.0, 1.0, 0.0, 0.0, 1.0, 0.0, 0.0, -0.7071, 0.7071, 0.0, -0.7071, 0.7071, 0.0, -0.7071, 0.7071, 0.0, -0.7071, 0.7071, 1.0, 0.0, 0.0, 1.0, 0.0, 0.0, 1.0, 0.0, 0.0, 1.0, 0.0, 0.0, 0.0, -0.7071, -0.7071, 0.0, -0.7071, -0.7071, 0.0, -0.7071, -0.7071, 0.0, -0.7071, -0.7071, -1.0, 0.0, 0.0, -1.0, 0.0, 0.0, -1.0, 0.0, 0.0, -1.0, 0.0, 0.0, 0.0, 0.0, 1.0, 0.0, 0.0, 1.0, 0.0, 0.0, 1.0, 0.0, 0.0, 1.0, 1.0, 0.0, 0.0, 1.0, 0.0, 0.0, 1.0, 0.0, 0.0, 1.0, 0.0, 0.0, 0.0, 0.0, -1.0, 0.0, 0.0, -1.0, 0.0, 0.0, -1.0, 0.0, 0.0, -1.0, -1.0, 0.0, 0.0, -1.0, 0.0, 0.0, -1.0, 0.0, 0.0, -1.0, 0.0, 0.0, 0.0, 0.0, 1.0, 0.0, 0.0, 1.0, 0.0, 0.0, 1.0, 0.0, 0.0, 1.0, 1.0, 0.0, 0.0, 1.0, 0.0, 0.0, 1.0, 0.0, 0.0, 1.0, 0.0, 0.0, 0.0, 0.0, -1.0, 0.0, 0.0, -1.0, 0.0, 0.0, -1.0, 0.0, 0.0, -1.0, -1.0, 0.0, 0.0, -1.0, 0.0, 0.0, -1.0, 0.0, 0.0, -1.0, 0.0, 0.0, 0.0, 1.0, 0.0, 0.0, 1.0, 0.0, 0.0, 1.0, 0.0, 0.0, 1.0, 0.0, 0.0, -1.0, 0.0, 0.0, -1.0, 0.0, 0.0, -1.0, 0.0, 0.0, -1.0, 0.0])] * 3)])

# ---- objects
ob_base = bpy.data.objects.new('base', me_base)

# ---- transforms, parenting, visibility, modifiers, constraints
ob_base.location = (0.0, 0.0, 0.0)
ob_base.rotation_euler = (1.571, -0.0, 0.0)
ob_base.lineart.crease_threshold = 0.0

# ---- collection membership
col_collection.objects.link(ob_base)

# ---- scene / render settings (as saved in the file)
scene.frame_start = 1; scene.frame_end = 250; scene.frame_set(1)
scene.render.engine = 'BLENDER_EEVEE_NEXT'
scene.cycles.use_denoising = False
scene.cycles.samples = 128
scene.cycles.sampling_pattern = 'TABULATED_SOBOL'
scene.cycles.use_adaptive_sampling = False
scene.cycles.use_light_tree = False
scene.view_settings.view_transform = 'Filmic'
bpy.context.view_layer.update()

# ---- added for rendering (the .blend has no active camera and no usable light): camera, sun
cam_auto = bpy.data.cameras.new('AutoCamera')
cam_auto.lens = 50.0
cam_auto.sensor_width = 36.0
cam_auto.clip_end = 1000.0
ob_auto_camera = bpy.data.objects.new('AutoCamera', cam_auto)
scene.collection.objects.link(ob_auto_camera)
ob_auto_camera.location = (6.5671, -6.78053, 5.35368)
ob_auto_camera.rotation_euler = (1.09748, -7.21219e-08, 0.694738)
scene.camera = ob_auto_camera
light_auto_sun = bpy.data.lights.new('AutoSun', 'SUN')
light_auto_sun.energy = 3.0
light_auto_sun.angle = 0.0523599
ob_auto_sun = bpy.data.objects.new('AutoSun', light_auto_sun)
scene.collection.objects.link(ob_auto_sun)
ob_auto_sun.rotation_euler = (0.872665, 0.174533, 0.523599)
bpy.context.view_layer.update()
